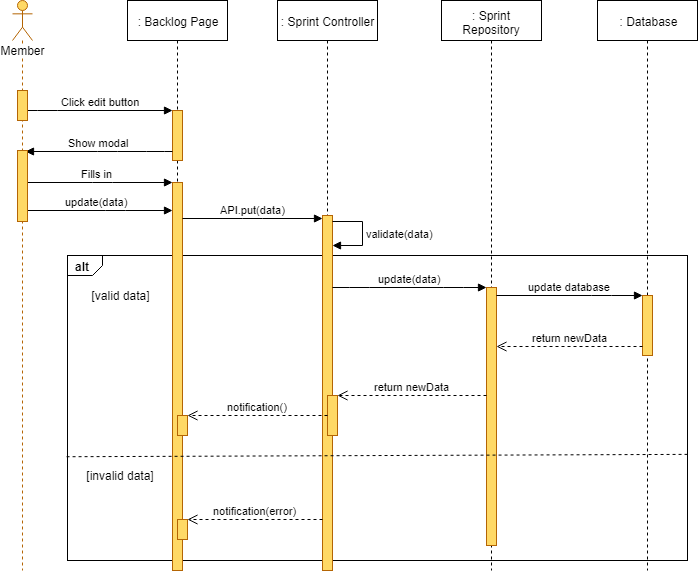

The diagram above was exported from draw.io. Its source (the exported page's mxGraphModel, read from the mxfile embedded in the PNG):
<mxGraphModel dx="1220" dy="634" grid="1" gridSize="10" guides="1" tooltips="1" connect="1" arrows="1" fold="1" page="1" pageScale="1" pageWidth="827" pageHeight="1169" math="0" shadow="0">
  <root>
    <mxCell id="-Xgg98uq7hnUhbVGhMMy-0" />
    <mxCell id="-Xgg98uq7hnUhbVGhMMy-1" parent="-Xgg98uq7hnUhbVGhMMy-0" />
    <mxCell id="-Xgg98uq7hnUhbVGhMMy-2" value="alt" style="strokeColor=inherit;fillColor=inherit;gradientColor=inherit;html=1;shape=mxgraph.sysml.package;labelX=35;fontStyle=1;align=left;verticalAlign=top;spacingLeft=5;spacingTop=-3;" parent="-Xgg98uq7hnUhbVGhMMy-1" vertex="1">
      <mxGeometry x="140" y="295" width="620" height="305" as="geometry" />
    </mxCell>
    <mxCell id="-Xgg98uq7hnUhbVGhMMy-3" value=": Backlog Page" style="shape=umlLifeline;perimeter=lifelinePerimeter;whiteSpace=wrap;html=1;container=1;collapsible=0;recursiveResize=0;outlineConnect=0;" parent="-Xgg98uq7hnUhbVGhMMy-1" vertex="1">
      <mxGeometry x="200" y="40" width="100" height="570" as="geometry" />
    </mxCell>
    <mxCell id="-Xgg98uq7hnUhbVGhMMy-4" value="" style="html=1;points=[];perimeter=orthogonalPerimeter;fillColor=#FFD966;strokeColor=#b46504;" parent="-Xgg98uq7hnUhbVGhMMy-3" vertex="1">
      <mxGeometry x="45" y="110" width="10" height="50" as="geometry" />
    </mxCell>
    <mxCell id="-Xgg98uq7hnUhbVGhMMy-7" value="" style="html=1;points=[];perimeter=orthogonalPerimeter;fillColor=#FFD966;strokeColor=#b46504;" parent="-Xgg98uq7hnUhbVGhMMy-3" vertex="1">
      <mxGeometry x="45" y="182" width="10" height="388" as="geometry" />
    </mxCell>
    <mxCell id="-Xgg98uq7hnUhbVGhMMy-5" value="" style="html=1;points=[];perimeter=orthogonalPerimeter;fillColor=#FFD966;strokeColor=#B46504;" parent="-Xgg98uq7hnUhbVGhMMy-3" vertex="1">
      <mxGeometry x="50" y="415" width="10" height="20" as="geometry" />
    </mxCell>
    <mxCell id="-Xgg98uq7hnUhbVGhMMy-6" value="" style="html=1;points=[];perimeter=orthogonalPerimeter;fillColor=#FFD966;strokeColor=#B46504;" parent="-Xgg98uq7hnUhbVGhMMy-3" vertex="1">
      <mxGeometry x="50" y="519" width="10" height="20" as="geometry" />
    </mxCell>
    <mxCell id="-Xgg98uq7hnUhbVGhMMy-8" value=": Sprint Controller" style="shape=umlLifeline;perimeter=lifelinePerimeter;whiteSpace=wrap;html=1;container=1;collapsible=0;recursiveResize=0;outlineConnect=0;" parent="-Xgg98uq7hnUhbVGhMMy-1" vertex="1">
      <mxGeometry x="350" y="40" width="100" height="570" as="geometry" />
    </mxCell>
    <mxCell id="-Xgg98uq7hnUhbVGhMMy-9" value="" style="html=1;points=[];perimeter=orthogonalPerimeter;fillColor=#FFD966;strokeColor=#b46504;" parent="-Xgg98uq7hnUhbVGhMMy-8" vertex="1">
      <mxGeometry x="45" y="215" width="10" height="355" as="geometry" />
    </mxCell>
    <mxCell id="-Xgg98uq7hnUhbVGhMMy-10" value="" style="html=1;points=[];perimeter=orthogonalPerimeter;fillColor=#FFD966;strokeColor=#b46504;" parent="-Xgg98uq7hnUhbVGhMMy-8" vertex="1">
      <mxGeometry x="50" y="395" width="10" height="40" as="geometry" />
    </mxCell>
    <mxCell id="-Xgg98uq7hnUhbVGhMMy-12" value="validate(data)" style="edgeStyle=orthogonalEdgeStyle;html=1;align=left;spacingLeft=2;endArrow=block;rounded=0;" parent="-Xgg98uq7hnUhbVGhMMy-8" source="-Xgg98uq7hnUhbVGhMMy-9" target="-Xgg98uq7hnUhbVGhMMy-9" edge="1">
      <mxGeometry relative="1" as="geometry">
        <mxPoint x="60" y="189.90476190476193" as="sourcePoint" />
        <Array as="points">
          <mxPoint x="85" y="221" />
          <mxPoint x="85" y="245" />
        </Array>
        <mxPoint x="60" y="219.90476190476193" as="targetPoint" />
      </mxGeometry>
    </mxCell>
    <mxCell id="-Xgg98uq7hnUhbVGhMMy-13" value=": Sprint Repository" style="shape=umlLifeline;perimeter=lifelinePerimeter;whiteSpace=wrap;html=1;container=1;collapsible=0;recursiveResize=0;outlineConnect=0;" parent="-Xgg98uq7hnUhbVGhMMy-1" vertex="1">
      <mxGeometry x="514" y="40" width="100" height="570" as="geometry" />
    </mxCell>
    <mxCell id="-Xgg98uq7hnUhbVGhMMy-14" value="" style="html=1;points=[];perimeter=orthogonalPerimeter;fillColor=#FFD966;strokeColor=#b46504;" parent="-Xgg98uq7hnUhbVGhMMy-13" vertex="1">
      <mxGeometry x="45" y="287" width="10" height="258" as="geometry" />
    </mxCell>
    <mxCell id="-Xgg98uq7hnUhbVGhMMy-15" value=": Database" style="shape=umlLifeline;perimeter=lifelinePerimeter;whiteSpace=wrap;html=1;container=1;collapsible=0;recursiveResize=0;outlineConnect=0;" parent="-Xgg98uq7hnUhbVGhMMy-1" vertex="1">
      <mxGeometry x="670" y="40" width="100" height="570" as="geometry" />
    </mxCell>
    <mxCell id="-Xgg98uq7hnUhbVGhMMy-16" value="" style="html=1;points=[];perimeter=orthogonalPerimeter;fillColor=#FFD966;strokeColor=#B46504;" parent="-Xgg98uq7hnUhbVGhMMy-15" vertex="1">
      <mxGeometry x="45" y="295" width="10" height="60" as="geometry" />
    </mxCell>
    <mxCell id="-Xgg98uq7hnUhbVGhMMy-17" value="Click edit button" style="html=1;verticalAlign=bottom;endArrow=block;" parent="-Xgg98uq7hnUhbVGhMMy-1" source="-Xgg98uq7hnUhbVGhMMy-32" target="-Xgg98uq7hnUhbVGhMMy-4" edge="1">
      <mxGeometry width="80" relative="1" as="geometry">
        <mxPoint x="120" y="160" as="sourcePoint" />
        <mxPoint x="200" y="160" as="targetPoint" />
        <Array as="points">
          <mxPoint x="120" y="150" />
        </Array>
      </mxGeometry>
    </mxCell>
    <mxCell id="-Xgg98uq7hnUhbVGhMMy-18" value="Fills in" style="html=1;verticalAlign=bottom;endArrow=block;" parent="-Xgg98uq7hnUhbVGhMMy-1" source="-Xgg98uq7hnUhbVGhMMy-31" target="-Xgg98uq7hnUhbVGhMMy-7" edge="1">
      <mxGeometry width="80" relative="1" as="geometry">
        <mxPoint x="110" y="260" as="sourcePoint" />
        <mxPoint x="240" y="210" as="targetPoint" />
        <Array as="points">
          <mxPoint x="175" y="222" />
        </Array>
      </mxGeometry>
    </mxCell>
    <mxCell id="-Xgg98uq7hnUhbVGhMMy-19" value="API.put(data)" style="html=1;verticalAlign=bottom;endArrow=block;" parent="-Xgg98uq7hnUhbVGhMMy-1" source="-Xgg98uq7hnUhbVGhMMy-7" target="-Xgg98uq7hnUhbVGhMMy-9" edge="1">
      <mxGeometry width="80" relative="1" as="geometry">
        <mxPoint x="257" y="242" as="sourcePoint" />
        <mxPoint x="395" y="200" as="targetPoint" />
        <Array as="points">
          <mxPoint x="325" y="258" />
        </Array>
      </mxGeometry>
    </mxCell>
    <mxCell id="-Xgg98uq7hnUhbVGhMMy-20" value="update(data)" style="html=1;verticalAlign=bottom;endArrow=block;" parent="-Xgg98uq7hnUhbVGhMMy-1" target="-Xgg98uq7hnUhbVGhMMy-14" edge="1">
      <mxGeometry width="80" relative="1" as="geometry">
        <mxPoint x="405" y="327" as="sourcePoint" />
        <mxPoint x="150" y="485" as="targetPoint" />
        <Array as="points">
          <mxPoint x="432" y="327" />
          <mxPoint x="526" y="327" />
        </Array>
      </mxGeometry>
    </mxCell>
    <mxCell id="-Xgg98uq7hnUhbVGhMMy-21" value="update database" style="html=1;verticalAlign=bottom;endArrow=block;" parent="-Xgg98uq7hnUhbVGhMMy-1" source="-Xgg98uq7hnUhbVGhMMy-14" target="-Xgg98uq7hnUhbVGhMMy-16" edge="1">
      <mxGeometry width="80" relative="1" as="geometry">
        <mxPoint x="569" y="324" as="sourcePoint" />
        <mxPoint x="723" y="324" as="targetPoint" />
        <Array as="points">
          <mxPoint x="674" y="335" />
        </Array>
      </mxGeometry>
    </mxCell>
    <mxCell id="-Xgg98uq7hnUhbVGhMMy-22" value="return newData" style="html=1;verticalAlign=bottom;endArrow=open;dashed=1;endSize=8;" parent="-Xgg98uq7hnUhbVGhMMy-1" source="-Xgg98uq7hnUhbVGhMMy-16" target="-Xgg98uq7hnUhbVGhMMy-14" edge="1">
      <mxGeometry relative="1" as="geometry">
        <mxPoint x="150" y="645" as="sourcePoint" />
        <mxPoint x="70" y="645" as="targetPoint" />
        <Array as="points">
          <mxPoint x="665" y="386" />
        </Array>
      </mxGeometry>
    </mxCell>
    <mxCell id="-Xgg98uq7hnUhbVGhMMy-23" value="return newData" style="html=1;verticalAlign=bottom;endArrow=open;dashed=1;endSize=8;" parent="-Xgg98uq7hnUhbVGhMMy-1" source="-Xgg98uq7hnUhbVGhMMy-14" target="-Xgg98uq7hnUhbVGhMMy-10" edge="1">
      <mxGeometry relative="1" as="geometry">
        <mxPoint x="559" y="365" as="sourcePoint" />
        <mxPoint x="413" y="365" as="targetPoint" />
        <Array as="points">
          <mxPoint x="480" y="435" />
        </Array>
      </mxGeometry>
    </mxCell>
    <mxCell id="-Xgg98uq7hnUhbVGhMMy-24" value="[valid data]" style="text;html=1;strokeColor=none;fillColor=none;align=center;verticalAlign=middle;whiteSpace=wrap;rounded=0;" parent="-Xgg98uq7hnUhbVGhMMy-1" vertex="1">
      <mxGeometry x="157.5" y="325" width="70" height="20" as="geometry" />
    </mxCell>
    <mxCell id="-Xgg98uq7hnUhbVGhMMy-25" value="[invalid data]" style="text;html=1;strokeColor=none;fillColor=none;align=center;verticalAlign=middle;whiteSpace=wrap;rounded=0;" parent="-Xgg98uq7hnUhbVGhMMy-1" vertex="1">
      <mxGeometry x="150" y="505" width="85" height="20" as="geometry" />
    </mxCell>
    <mxCell id="-Xgg98uq7hnUhbVGhMMy-26" value="notification()" style="html=1;verticalAlign=bottom;endArrow=open;dashed=1;endSize=8;" parent="-Xgg98uq7hnUhbVGhMMy-1" source="-Xgg98uq7hnUhbVGhMMy-10" target="-Xgg98uq7hnUhbVGhMMy-5" edge="1">
      <mxGeometry relative="1" as="geometry">
        <mxPoint x="389" y="415" as="sourcePoint" />
        <mxPoint x="235" y="415" as="targetPoint" />
        <Array as="points" />
      </mxGeometry>
    </mxCell>
    <mxCell id="-Xgg98uq7hnUhbVGhMMy-27" value="notification(error)" style="html=1;verticalAlign=bottom;endArrow=open;dashed=1;endSize=8;" parent="-Xgg98uq7hnUhbVGhMMy-1" target="-Xgg98uq7hnUhbVGhMMy-6" edge="1">
      <mxGeometry relative="1" as="geometry">
        <mxPoint x="395" y="559" as="sourcePoint" />
        <mxPoint x="258" y="505.5" as="targetPoint" />
        <Array as="points">
          <mxPoint x="375" y="559" />
          <mxPoint x="315" y="559" />
        </Array>
      </mxGeometry>
    </mxCell>
    <mxCell id="-Xgg98uq7hnUhbVGhMMy-28" value="" style="strokeColor=inherit;fillColor=inherit;gradientColor=inherit;endArrow=none;html=1;edgeStyle=none;dashed=1;exitX=0.999;exitY=0.663;exitDx=0;exitDy=0;exitPerimeter=0;entryX=-0.005;entryY=0.672;entryDx=0;entryDy=0;entryPerimeter=0;" parent="-Xgg98uq7hnUhbVGhMMy-1" edge="1">
      <mxGeometry relative="1" as="geometry">
        <mxPoint x="137.70588235294122" y="496.2352941176471" as="targetPoint" />
        <mxPoint x="760.0588235294117" y="493.8823529411766" as="sourcePoint" />
      </mxGeometry>
    </mxCell>
    <mxCell id="-Xgg98uq7hnUhbVGhMMy-29" value="Show modal" style="html=1;verticalAlign=bottom;endArrow=block;entryX=0.82;entryY=0.018;entryDx=0;entryDy=0;entryPerimeter=0;" parent="-Xgg98uq7hnUhbVGhMMy-1" source="-Xgg98uq7hnUhbVGhMMy-4" target="-Xgg98uq7hnUhbVGhMMy-33" edge="1">
      <mxGeometry width="80" relative="1" as="geometry">
        <mxPoint x="234.5" y="168.5" as="sourcePoint" />
        <mxPoint x="379.5" y="168.5" as="targetPoint" />
        <Array as="points">
          <mxPoint x="229" y="191" />
          <mxPoint x="180" y="191" />
        </Array>
      </mxGeometry>
    </mxCell>
    <mxCell id="-Xgg98uq7hnUhbVGhMMy-30" value="update(data)" style="html=1;verticalAlign=bottom;endArrow=block;" parent="-Xgg98uq7hnUhbVGhMMy-1" source="-Xgg98uq7hnUhbVGhMMy-31" target="-Xgg98uq7hnUhbVGhMMy-7" edge="1">
      <mxGeometry width="80" relative="1" as="geometry">
        <mxPoint x="110" y="219" as="sourcePoint" />
        <mxPoint x="255" y="219" as="targetPoint" />
        <Array as="points">
          <mxPoint x="188" y="250" />
        </Array>
      </mxGeometry>
    </mxCell>
    <mxCell id="-Xgg98uq7hnUhbVGhMMy-31" value="Member" style="shape=umlLifeline;participant=umlActor;perimeter=lifelinePerimeter;whiteSpace=wrap;html=1;container=1;collapsible=0;recursiveResize=0;verticalAlign=top;spacingTop=36;labelBackgroundColor=#ffffff;outlineConnect=0;strokeColor=#B46504;fillColor=#FFD966;" parent="-Xgg98uq7hnUhbVGhMMy-1" vertex="1">
      <mxGeometry x="85" y="40" width="20" height="570" as="geometry" />
    </mxCell>
    <mxCell id="-Xgg98uq7hnUhbVGhMMy-32" value="" style="html=1;points=[];perimeter=orthogonalPerimeter;fillColor=#FFD966;strokeColor=#b46504;" parent="-Xgg98uq7hnUhbVGhMMy-1" vertex="1">
      <mxGeometry x="90" y="130" width="10" height="30" as="geometry" />
    </mxCell>
    <mxCell id="-Xgg98uq7hnUhbVGhMMy-33" value="" style="html=1;points=[];perimeter=orthogonalPerimeter;fillColor=#FFD966;strokeColor=#b46504;" parent="-Xgg98uq7hnUhbVGhMMy-1" vertex="1">
      <mxGeometry x="90" y="190" width="10" height="71" as="geometry" />
    </mxCell>
  </root>
</mxGraphModel>